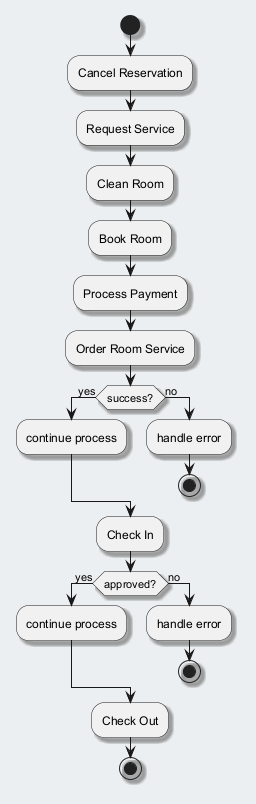

The diagram above was rendered by PlantUML. Its source (embedded in the PNG):
@startuml
skinparam backgroundColor #ECEFF1
skinparam classBackgroundColor #FFFFFF
skinparam classBorderColor #455A64
skinparam shadowing true
start
:Cancel Reservation;
:Request Service;
:Clean Room;
:Book Room;
:Process Payment;
:Order Room Service;
if (success?) then (yes)
:continue process;
else (no)
:handle error;
stop
endif
:Check In;
if (approved?) then (yes)
:continue process;
else (no)
:handle error;
stop
endif
:Check Out;
stop
@enduml